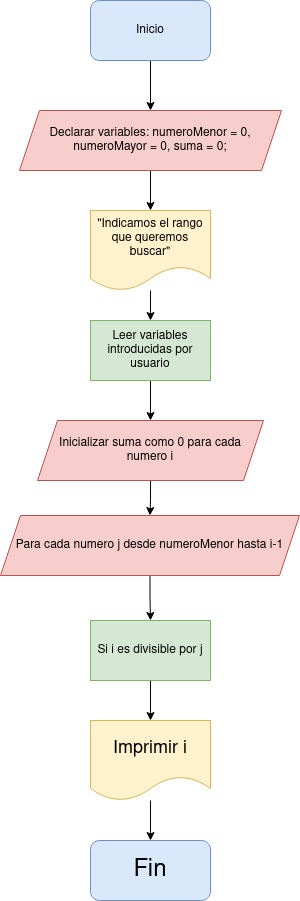

The diagram above was exported from draw.io. Its source (the exported page's mxGraphModel, read from the mxfile embedded in the PNG):
<mxGraphModel dx="1434" dy="795" grid="1" gridSize="10" guides="1" tooltips="1" connect="1" arrows="1" fold="1" page="1" pageScale="1" pageWidth="827" pageHeight="1169" math="0" shadow="0">
  <root>
    <mxCell id="0" />
    <mxCell id="1" parent="0" />
    <mxCell id="VxwCQcNCp9zTSilyGJQt-4" style="edgeStyle=orthogonalEdgeStyle;rounded=0;orthogonalLoop=1;jettySize=auto;html=1;exitX=0.5;exitY=1;exitDx=0;exitDy=0;" edge="1" parent="1" source="VxwCQcNCp9zTSilyGJQt-1" target="VxwCQcNCp9zTSilyGJQt-2">
      <mxGeometry relative="1" as="geometry" />
    </mxCell>
    <mxCell id="VxwCQcNCp9zTSilyGJQt-1" value="Inicio" style="rounded=1;whiteSpace=wrap;html=1;fillColor=#dae8fc;strokeColor=#6c8ebf;" vertex="1" parent="1">
      <mxGeometry x="354" y="70" width="120" height="60" as="geometry" />
    </mxCell>
    <mxCell id="VxwCQcNCp9zTSilyGJQt-5" value="" style="edgeStyle=orthogonalEdgeStyle;rounded=0;orthogonalLoop=1;jettySize=auto;html=1;" edge="1" parent="1" source="VxwCQcNCp9zTSilyGJQt-2" target="VxwCQcNCp9zTSilyGJQt-3">
      <mxGeometry relative="1" as="geometry" />
    </mxCell>
    <mxCell id="VxwCQcNCp9zTSilyGJQt-2" value="Declarar variables: numeroMenor = 0, numeroMayor = 0, suma = 0;" style="shape=parallelogram;perimeter=parallelogramPerimeter;whiteSpace=wrap;html=1;fixedSize=1;fillColor=#f8cecc;strokeColor=#b85450;" vertex="1" parent="1">
      <mxGeometry x="283" y="180" width="262" height="60" as="geometry" />
    </mxCell>
    <mxCell id="VxwCQcNCp9zTSilyGJQt-8" value="" style="edgeStyle=orthogonalEdgeStyle;rounded=0;orthogonalLoop=1;jettySize=auto;html=1;" edge="1" parent="1" source="VxwCQcNCp9zTSilyGJQt-3" target="VxwCQcNCp9zTSilyGJQt-6">
      <mxGeometry relative="1" as="geometry" />
    </mxCell>
    <mxCell id="VxwCQcNCp9zTSilyGJQt-3" value="&quot;Indicamos el rango que queremos buscar&quot;" style="shape=document;whiteSpace=wrap;html=1;boundedLbl=1;fillColor=#fff2cc;strokeColor=#d6b656;" vertex="1" parent="1">
      <mxGeometry x="354" y="280" width="120" height="80" as="geometry" />
    </mxCell>
    <mxCell id="VxwCQcNCp9zTSilyGJQt-9" value="" style="edgeStyle=orthogonalEdgeStyle;rounded=0;orthogonalLoop=1;jettySize=auto;html=1;" edge="1" parent="1" source="VxwCQcNCp9zTSilyGJQt-6" target="VxwCQcNCp9zTSilyGJQt-7">
      <mxGeometry relative="1" as="geometry" />
    </mxCell>
    <mxCell id="VxwCQcNCp9zTSilyGJQt-6" value="Leer variables introducidas por usuario" style="rounded=0;whiteSpace=wrap;html=1;fillColor=#d5e8d4;strokeColor=#82b366;" vertex="1" parent="1">
      <mxGeometry x="354" y="390" width="120" height="60" as="geometry" />
    </mxCell>
    <mxCell id="VxwCQcNCp9zTSilyGJQt-12" value="" style="edgeStyle=orthogonalEdgeStyle;rounded=0;orthogonalLoop=1;jettySize=auto;html=1;" edge="1" parent="1" source="VxwCQcNCp9zTSilyGJQt-7" target="VxwCQcNCp9zTSilyGJQt-10">
      <mxGeometry relative="1" as="geometry" />
    </mxCell>
    <mxCell id="VxwCQcNCp9zTSilyGJQt-7" value="Inicializar suma como 0 para cada numero i" style="shape=parallelogram;perimeter=parallelogramPerimeter;whiteSpace=wrap;html=1;fixedSize=1;fillColor=#f8cecc;strokeColor=#b85450;" vertex="1" parent="1">
      <mxGeometry x="301" y="490" width="226" height="60" as="geometry" />
    </mxCell>
    <mxCell id="VxwCQcNCp9zTSilyGJQt-13" value="" style="edgeStyle=orthogonalEdgeStyle;rounded=0;orthogonalLoop=1;jettySize=auto;html=1;" edge="1" parent="1" source="VxwCQcNCp9zTSilyGJQt-10" target="VxwCQcNCp9zTSilyGJQt-11">
      <mxGeometry relative="1" as="geometry" />
    </mxCell>
    <mxCell id="VxwCQcNCp9zTSilyGJQt-10" value="Para cada numero j desde numeroMenor hasta i-1" style="shape=parallelogram;perimeter=parallelogramPerimeter;whiteSpace=wrap;html=1;fixedSize=1;fillColor=#f8cecc;strokeColor=#b85450;" vertex="1" parent="1">
      <mxGeometry x="264" y="585" width="299" height="60" as="geometry" />
    </mxCell>
    <mxCell id="VxwCQcNCp9zTSilyGJQt-16" value="" style="edgeStyle=orthogonalEdgeStyle;rounded=0;orthogonalLoop=1;jettySize=auto;html=1;" edge="1" parent="1" source="VxwCQcNCp9zTSilyGJQt-11" target="VxwCQcNCp9zTSilyGJQt-14">
      <mxGeometry relative="1" as="geometry" />
    </mxCell>
    <mxCell id="VxwCQcNCp9zTSilyGJQt-11" value="Si i es divisible por j" style="rounded=0;whiteSpace=wrap;html=1;fillColor=#d5e8d4;strokeColor=#82b366;" vertex="1" parent="1">
      <mxGeometry x="354" y="690" width="120" height="60" as="geometry" />
    </mxCell>
    <mxCell id="VxwCQcNCp9zTSilyGJQt-17" value="" style="edgeStyle=orthogonalEdgeStyle;rounded=0;orthogonalLoop=1;jettySize=auto;html=1;" edge="1" parent="1" source="VxwCQcNCp9zTSilyGJQt-14" target="VxwCQcNCp9zTSilyGJQt-15">
      <mxGeometry relative="1" as="geometry" />
    </mxCell>
    <mxCell id="VxwCQcNCp9zTSilyGJQt-14" value="&lt;font style=&quot;font-size: 18px;&quot;&gt;Imprimir i&lt;/font&gt;" style="shape=document;whiteSpace=wrap;html=1;boundedLbl=1;fillColor=#fff2cc;strokeColor=#d6b656;" vertex="1" parent="1">
      <mxGeometry x="354" y="790" width="120" height="80" as="geometry" />
    </mxCell>
    <mxCell id="VxwCQcNCp9zTSilyGJQt-15" value="&lt;font style=&quot;font-size: 24px;&quot;&gt;Fin&lt;/font&gt;" style="rounded=1;whiteSpace=wrap;html=1;fillColor=#dae8fc;strokeColor=#6c8ebf;" vertex="1" parent="1">
      <mxGeometry x="354" y="910" width="120" height="60" as="geometry" />
    </mxCell>
  </root>
</mxGraphModel>